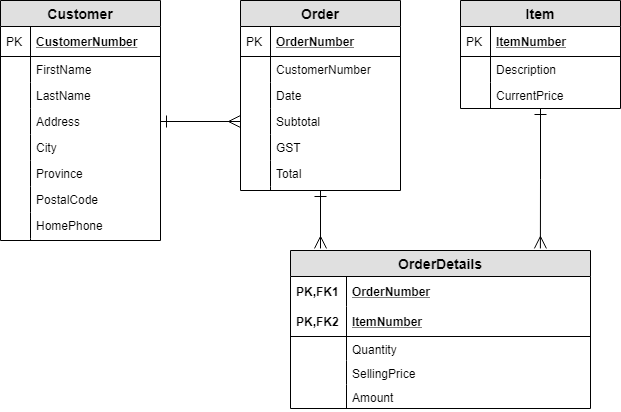

The diagram above was exported from draw.io. Its source (the exported page's mxGraphModel, read from the mxfile embedded in the PNG):
<mxGraphModel dx="1422" dy="794" grid="1" gridSize="10" guides="1" tooltips="1" connect="1" arrows="1" fold="1" page="1" pageScale="1" pageWidth="850" pageHeight="1100" math="0" shadow="0">
  <root>
    <mxCell id="0" />
    <mxCell id="1" parent="0" />
    <mxCell id="2" value="Customer" style="swimlane;fontStyle=1;childLayout=stackLayout;horizontal=1;startSize=26;fillColor=#e0e0e0;horizontalStack=0;resizeParent=1;resizeParentMax=0;resizeLast=0;collapsible=1;marginBottom=0;swimlaneFillColor=#ffffff;align=center;fontSize=14;" vertex="1" parent="1">
      <mxGeometry x="40" y="140" width="160" height="240" as="geometry" />
    </mxCell>
    <mxCell id="3" value="CustomerNumber" style="shape=partialRectangle;top=0;left=0;right=0;bottom=1;align=left;verticalAlign=middle;fillColor=none;spacingLeft=34;spacingRight=4;overflow=hidden;rotatable=0;points=[[0,0.5],[1,0.5]];portConstraint=eastwest;dropTarget=0;fontStyle=5;fontSize=12;" vertex="1" parent="2">
      <mxGeometry y="26" width="160" height="30" as="geometry" />
    </mxCell>
    <mxCell id="4" value="PK" style="shape=partialRectangle;top=0;left=0;bottom=0;fillColor=none;align=left;verticalAlign=middle;spacingLeft=4;spacingRight=4;overflow=hidden;rotatable=0;points=[];portConstraint=eastwest;part=1;fontSize=12;" vertex="1" connectable="0" parent="3">
      <mxGeometry width="30" height="30" as="geometry" />
    </mxCell>
    <mxCell id="5" value="FirstName" style="shape=partialRectangle;top=0;left=0;right=0;bottom=0;align=left;verticalAlign=top;fillColor=none;spacingLeft=34;spacingRight=4;overflow=hidden;rotatable=0;points=[[0,0.5],[1,0.5]];portConstraint=eastwest;dropTarget=0;fontSize=12;" vertex="1" parent="2">
      <mxGeometry y="56" width="160" height="26" as="geometry" />
    </mxCell>
    <mxCell id="6" value="" style="shape=partialRectangle;top=0;left=0;bottom=0;fillColor=none;align=left;verticalAlign=top;spacingLeft=4;spacingRight=4;overflow=hidden;rotatable=0;points=[];portConstraint=eastwest;part=1;fontSize=12;" vertex="1" connectable="0" parent="5">
      <mxGeometry width="30" height="26" as="geometry" />
    </mxCell>
    <mxCell id="7" value="LastName" style="shape=partialRectangle;top=0;left=0;right=0;bottom=0;align=left;verticalAlign=top;fillColor=none;spacingLeft=34;spacingRight=4;overflow=hidden;rotatable=0;points=[[0,0.5],[1,0.5]];portConstraint=eastwest;dropTarget=0;fontSize=12;" vertex="1" parent="2">
      <mxGeometry y="82" width="160" height="26" as="geometry" />
    </mxCell>
    <mxCell id="8" value="" style="shape=partialRectangle;top=0;left=0;bottom=0;fillColor=none;align=left;verticalAlign=top;spacingLeft=4;spacingRight=4;overflow=hidden;rotatable=0;points=[];portConstraint=eastwest;part=1;fontSize=12;" vertex="1" connectable="0" parent="7">
      <mxGeometry width="30" height="26" as="geometry" />
    </mxCell>
    <mxCell id="9" value="Address" style="shape=partialRectangle;top=0;left=0;right=0;bottom=0;align=left;verticalAlign=top;fillColor=none;spacingLeft=34;spacingRight=4;overflow=hidden;rotatable=0;points=[[0,0.5],[1,0.5]];portConstraint=eastwest;dropTarget=0;fontSize=12;" vertex="1" parent="2">
      <mxGeometry y="108" width="160" height="26" as="geometry" />
    </mxCell>
    <mxCell id="10" value="" style="shape=partialRectangle;top=0;left=0;bottom=0;fillColor=none;align=left;verticalAlign=top;spacingLeft=4;spacingRight=4;overflow=hidden;rotatable=0;points=[];portConstraint=eastwest;part=1;fontSize=12;" vertex="1" connectable="0" parent="9">
      <mxGeometry width="30" height="26" as="geometry" />
    </mxCell>
    <mxCell id="11" value="City" style="shape=partialRectangle;top=0;left=0;right=0;bottom=0;align=left;verticalAlign=top;fillColor=none;spacingLeft=34;spacingRight=4;overflow=hidden;rotatable=0;points=[[0,0.5],[1,0.5]];portConstraint=eastwest;dropTarget=0;fontSize=12;" vertex="1" parent="2">
      <mxGeometry y="134" width="160" height="26" as="geometry" />
    </mxCell>
    <mxCell id="12" value="" style="shape=partialRectangle;top=0;left=0;bottom=0;fillColor=none;align=left;verticalAlign=top;spacingLeft=4;spacingRight=4;overflow=hidden;rotatable=0;points=[];portConstraint=eastwest;part=1;fontSize=12;" vertex="1" connectable="0" parent="11">
      <mxGeometry width="30" height="26" as="geometry" />
    </mxCell>
    <mxCell id="13" value="Province" style="shape=partialRectangle;top=0;left=0;right=0;bottom=0;align=left;verticalAlign=top;fillColor=none;spacingLeft=34;spacingRight=4;overflow=hidden;rotatable=0;points=[[0,0.5],[1,0.5]];portConstraint=eastwest;dropTarget=0;fontSize=12;" vertex="1" parent="2">
      <mxGeometry y="160" width="160" height="26" as="geometry" />
    </mxCell>
    <mxCell id="14" value="" style="shape=partialRectangle;top=0;left=0;bottom=0;fillColor=none;align=left;verticalAlign=top;spacingLeft=4;spacingRight=4;overflow=hidden;rotatable=0;points=[];portConstraint=eastwest;part=1;fontSize=12;" vertex="1" connectable="0" parent="13">
      <mxGeometry width="30" height="26" as="geometry" />
    </mxCell>
    <mxCell id="15" value="PostalCode" style="shape=partialRectangle;top=0;left=0;right=0;bottom=0;align=left;verticalAlign=top;fillColor=none;spacingLeft=34;spacingRight=4;overflow=hidden;rotatable=0;points=[[0,0.5],[1,0.5]];portConstraint=eastwest;dropTarget=0;fontSize=12;" vertex="1" parent="2">
      <mxGeometry y="186" width="160" height="26" as="geometry" />
    </mxCell>
    <mxCell id="16" value="" style="shape=partialRectangle;top=0;left=0;bottom=0;fillColor=none;align=left;verticalAlign=top;spacingLeft=4;spacingRight=4;overflow=hidden;rotatable=0;points=[];portConstraint=eastwest;part=1;fontSize=12;" vertex="1" connectable="0" parent="15">
      <mxGeometry width="30" height="26" as="geometry" />
    </mxCell>
    <mxCell id="17" value="HomePhone" style="shape=partialRectangle;top=0;left=0;right=0;bottom=0;align=left;verticalAlign=top;fillColor=none;spacingLeft=34;spacingRight=4;overflow=hidden;rotatable=0;points=[[0,0.5],[1,0.5]];portConstraint=eastwest;dropTarget=0;fontSize=12;" vertex="1" parent="2">
      <mxGeometry y="212" width="160" height="26" as="geometry" />
    </mxCell>
    <mxCell id="18" value="" style="shape=partialRectangle;top=0;left=0;bottom=0;fillColor=none;align=left;verticalAlign=top;spacingLeft=4;spacingRight=4;overflow=hidden;rotatable=0;points=[];portConstraint=eastwest;part=1;fontSize=12;" vertex="1" connectable="0" parent="17">
      <mxGeometry width="30" height="26" as="geometry" />
    </mxCell>
    <mxCell id="19" value="" style="shape=partialRectangle;top=0;left=0;right=0;bottom=0;align=left;verticalAlign=top;fillColor=none;spacingLeft=34;spacingRight=4;overflow=hidden;rotatable=0;points=[[0,0.5],[1,0.5]];portConstraint=eastwest;dropTarget=0;fontSize=12;" vertex="1" parent="2">
      <mxGeometry y="238" width="160" height="2" as="geometry" />
    </mxCell>
    <mxCell id="20" value="" style="shape=partialRectangle;top=0;left=0;bottom=0;fillColor=none;align=left;verticalAlign=top;spacingLeft=4;spacingRight=4;overflow=hidden;rotatable=0;points=[];portConstraint=eastwest;part=1;fontSize=12;" vertex="1" connectable="0" parent="19">
      <mxGeometry width="30" height="2" as="geometry" />
    </mxCell>
    <mxCell id="21" style="edgeStyle=orthogonalEdgeStyle;rounded=0;orthogonalLoop=1;jettySize=auto;html=1;entryX=0.1;entryY=-0.013;entryDx=0;entryDy=0;entryPerimeter=0;startArrow=ERone;startFill=0;startSize=10;endArrow=ERmany;endFill=0;endSize=10;" edge="1" source="22" target="38" parent="1">
      <mxGeometry relative="1" as="geometry" />
    </mxCell>
    <mxCell id="22" value="Order" style="swimlane;fontStyle=1;childLayout=stackLayout;horizontal=1;startSize=26;fillColor=#e0e0e0;horizontalStack=0;resizeParent=1;resizeParentMax=0;resizeLast=0;collapsible=1;marginBottom=0;swimlaneFillColor=#ffffff;align=center;fontSize=14;" vertex="1" parent="1">
      <mxGeometry x="280" y="140" width="160" height="190" as="geometry" />
    </mxCell>
    <mxCell id="23" value="OrderNumber" style="shape=partialRectangle;top=0;left=0;right=0;bottom=1;align=left;verticalAlign=middle;fillColor=none;spacingLeft=34;spacingRight=4;overflow=hidden;rotatable=0;points=[[0,0.5],[1,0.5]];portConstraint=eastwest;dropTarget=0;fontStyle=5;fontSize=12;" vertex="1" parent="22">
      <mxGeometry y="26" width="160" height="30" as="geometry" />
    </mxCell>
    <mxCell id="24" value="PK" style="shape=partialRectangle;top=0;left=0;bottom=0;fillColor=none;align=left;verticalAlign=middle;spacingLeft=4;spacingRight=4;overflow=hidden;rotatable=0;points=[];portConstraint=eastwest;part=1;fontSize=12;" vertex="1" connectable="0" parent="23">
      <mxGeometry width="30" height="30" as="geometry" />
    </mxCell>
    <mxCell id="25" value="CustomerNumber" style="shape=partialRectangle;top=0;left=0;right=0;bottom=0;align=left;verticalAlign=top;fillColor=none;spacingLeft=34;spacingRight=4;overflow=hidden;rotatable=0;points=[[0,0.5],[1,0.5]];portConstraint=eastwest;dropTarget=0;fontSize=12;" vertex="1" parent="22">
      <mxGeometry y="56" width="160" height="26" as="geometry" />
    </mxCell>
    <mxCell id="26" value="" style="shape=partialRectangle;top=0;left=0;bottom=0;fillColor=none;align=left;verticalAlign=top;spacingLeft=4;spacingRight=4;overflow=hidden;rotatable=0;points=[];portConstraint=eastwest;part=1;fontSize=12;" vertex="1" connectable="0" parent="25">
      <mxGeometry width="30" height="26" as="geometry" />
    </mxCell>
    <mxCell id="27" value="Date" style="shape=partialRectangle;top=0;left=0;right=0;bottom=0;align=left;verticalAlign=top;fillColor=none;spacingLeft=34;spacingRight=4;overflow=hidden;rotatable=0;points=[[0,0.5],[1,0.5]];portConstraint=eastwest;dropTarget=0;fontSize=12;" vertex="1" parent="22">
      <mxGeometry y="82" width="160" height="26" as="geometry" />
    </mxCell>
    <mxCell id="28" value="" style="shape=partialRectangle;top=0;left=0;bottom=0;fillColor=none;align=left;verticalAlign=top;spacingLeft=4;spacingRight=4;overflow=hidden;rotatable=0;points=[];portConstraint=eastwest;part=1;fontSize=12;" vertex="1" connectable="0" parent="27">
      <mxGeometry width="30" height="26" as="geometry" />
    </mxCell>
    <mxCell id="29" value="Subtotal" style="shape=partialRectangle;top=0;left=0;right=0;bottom=0;align=left;verticalAlign=top;fillColor=none;spacingLeft=34;spacingRight=4;overflow=hidden;rotatable=0;points=[[0,0.5],[1,0.5]];portConstraint=eastwest;dropTarget=0;fontSize=12;" vertex="1" parent="22">
      <mxGeometry y="108" width="160" height="26" as="geometry" />
    </mxCell>
    <mxCell id="30" value="" style="shape=partialRectangle;top=0;left=0;bottom=0;fillColor=none;align=left;verticalAlign=top;spacingLeft=4;spacingRight=4;overflow=hidden;rotatable=0;points=[];portConstraint=eastwest;part=1;fontSize=12;" vertex="1" connectable="0" parent="29">
      <mxGeometry width="30" height="26" as="geometry" />
    </mxCell>
    <mxCell id="31" value="GST" style="shape=partialRectangle;top=0;left=0;right=0;bottom=0;align=left;verticalAlign=top;fillColor=none;spacingLeft=34;spacingRight=4;overflow=hidden;rotatable=0;points=[[0,0.5],[1,0.5]];portConstraint=eastwest;dropTarget=0;fontSize=12;" vertex="1" parent="22">
      <mxGeometry y="134" width="160" height="26" as="geometry" />
    </mxCell>
    <mxCell id="32" value="" style="shape=partialRectangle;top=0;left=0;bottom=0;fillColor=none;align=left;verticalAlign=top;spacingLeft=4;spacingRight=4;overflow=hidden;rotatable=0;points=[];portConstraint=eastwest;part=1;fontSize=12;" vertex="1" connectable="0" parent="31">
      <mxGeometry width="30" height="26" as="geometry" />
    </mxCell>
    <mxCell id="33" value="Total" style="shape=partialRectangle;top=0;left=0;right=0;bottom=0;align=left;verticalAlign=top;fillColor=none;spacingLeft=34;spacingRight=4;overflow=hidden;rotatable=0;points=[[0,0.5],[1,0.5]];portConstraint=eastwest;dropTarget=0;fontSize=12;" vertex="1" parent="22">
      <mxGeometry y="160" width="160" height="26" as="geometry" />
    </mxCell>
    <mxCell id="34" value="" style="shape=partialRectangle;top=0;left=0;bottom=0;fillColor=none;align=left;verticalAlign=top;spacingLeft=4;spacingRight=4;overflow=hidden;rotatable=0;points=[];portConstraint=eastwest;part=1;fontSize=12;" vertex="1" connectable="0" parent="33">
      <mxGeometry width="30" height="26" as="geometry" />
    </mxCell>
    <mxCell id="35" value="" style="shape=partialRectangle;top=0;left=0;right=0;bottom=0;align=left;verticalAlign=top;fillColor=none;spacingLeft=34;spacingRight=4;overflow=hidden;rotatable=0;points=[[0,0.5],[1,0.5]];portConstraint=eastwest;dropTarget=0;fontSize=12;" vertex="1" parent="22">
      <mxGeometry y="186" width="160" height="4" as="geometry" />
    </mxCell>
    <mxCell id="36" value="" style="shape=partialRectangle;top=0;left=0;bottom=0;fillColor=none;align=left;verticalAlign=top;spacingLeft=4;spacingRight=4;overflow=hidden;rotatable=0;points=[];portConstraint=eastwest;part=1;fontSize=12;" vertex="1" connectable="0" parent="35">
      <mxGeometry width="30" height="4" as="geometry" />
    </mxCell>
    <mxCell id="37" style="edgeStyle=orthogonalEdgeStyle;rounded=0;orthogonalLoop=1;jettySize=auto;html=1;exitX=1;exitY=0.5;exitDx=0;exitDy=0;entryX=0;entryY=0.5;entryDx=0;entryDy=0;endSize=10;startSize=10;endArrow=ERmany;endFill=0;startArrow=ERone;startFill=0;" edge="1" source="9" target="29" parent="1">
      <mxGeometry relative="1" as="geometry" />
    </mxCell>
    <mxCell id="38" value="OrderDetails" style="swimlane;fontStyle=1;childLayout=stackLayout;horizontal=1;startSize=26;fillColor=#e0e0e0;horizontalStack=0;resizeParent=1;resizeParentMax=0;resizeLast=0;collapsible=1;marginBottom=0;swimlaneFillColor=#ffffff;align=center;fontSize=14;" vertex="1" parent="1">
      <mxGeometry x="330" y="390" width="300" height="158" as="geometry" />
    </mxCell>
    <mxCell id="39" value="OrderNumber" style="shape=partialRectangle;top=0;left=0;right=0;bottom=0;align=left;verticalAlign=middle;fillColor=none;spacingLeft=60;spacingRight=4;overflow=hidden;rotatable=0;points=[[0,0.5],[1,0.5]];portConstraint=eastwest;dropTarget=0;fontStyle=5;fontSize=12;" vertex="1" parent="38">
      <mxGeometry y="26" width="300" height="30" as="geometry" />
    </mxCell>
    <mxCell id="40" value="PK,FK1" style="shape=partialRectangle;fontStyle=1;top=0;left=0;bottom=0;fillColor=none;align=left;verticalAlign=middle;spacingLeft=4;spacingRight=4;overflow=hidden;rotatable=0;points=[];portConstraint=eastwest;part=1;fontSize=12;" vertex="1" connectable="0" parent="39">
      <mxGeometry width="56" height="30" as="geometry" />
    </mxCell>
    <mxCell id="41" value="ItemNumber" style="shape=partialRectangle;top=0;left=0;right=0;bottom=1;align=left;verticalAlign=middle;fillColor=none;spacingLeft=60;spacingRight=4;overflow=hidden;rotatable=0;points=[[0,0.5],[1,0.5]];portConstraint=eastwest;dropTarget=0;fontStyle=5;fontSize=12;" vertex="1" parent="38">
      <mxGeometry y="56" width="300" height="30" as="geometry" />
    </mxCell>
    <mxCell id="42" value="PK,FK2" style="shape=partialRectangle;fontStyle=1;top=0;left=0;bottom=0;fillColor=none;align=left;verticalAlign=middle;spacingLeft=4;spacingRight=4;overflow=hidden;rotatable=0;points=[];portConstraint=eastwest;part=1;fontSize=12;" vertex="1" connectable="0" parent="41">
      <mxGeometry width="56" height="30" as="geometry" />
    </mxCell>
    <mxCell id="43" value="Quantity" style="shape=partialRectangle;top=0;left=0;right=0;bottom=0;align=left;verticalAlign=top;fillColor=none;spacingLeft=60;spacingRight=4;overflow=hidden;rotatable=0;points=[[0,0.5],[1,0.5]];portConstraint=eastwest;dropTarget=0;fontSize=12;" vertex="1" parent="38">
      <mxGeometry y="86" width="300" height="24" as="geometry" />
    </mxCell>
    <mxCell id="44" value="" style="shape=partialRectangle;top=0;left=0;bottom=0;fillColor=none;align=left;verticalAlign=top;spacingLeft=4;spacingRight=4;overflow=hidden;rotatable=0;points=[];portConstraint=eastwest;part=1;fontSize=12;" vertex="1" connectable="0" parent="43">
      <mxGeometry width="56" height="24" as="geometry" />
    </mxCell>
    <mxCell id="45" value="SellingPrice" style="shape=partialRectangle;top=0;left=0;right=0;bottom=0;align=left;verticalAlign=top;fillColor=none;spacingLeft=60;spacingRight=4;overflow=hidden;rotatable=0;points=[[0,0.5],[1,0.5]];portConstraint=eastwest;dropTarget=0;fontSize=12;" vertex="1" parent="38">
      <mxGeometry y="110" width="300" height="24" as="geometry" />
    </mxCell>
    <mxCell id="46" value="" style="shape=partialRectangle;top=0;left=0;bottom=0;fillColor=none;align=left;verticalAlign=top;spacingLeft=4;spacingRight=4;overflow=hidden;rotatable=0;points=[];portConstraint=eastwest;part=1;fontSize=12;" vertex="1" connectable="0" parent="45">
      <mxGeometry width="56" height="24" as="geometry" />
    </mxCell>
    <mxCell id="47" value="Amount" style="shape=partialRectangle;top=0;left=0;right=0;bottom=0;align=left;verticalAlign=top;fillColor=none;spacingLeft=60;spacingRight=4;overflow=hidden;rotatable=0;points=[[0,0.5],[1,0.5]];portConstraint=eastwest;dropTarget=0;fontSize=12;" vertex="1" parent="38">
      <mxGeometry y="134" width="300" height="24" as="geometry" />
    </mxCell>
    <mxCell id="48" value="" style="shape=partialRectangle;top=0;left=0;bottom=0;fillColor=none;align=left;verticalAlign=top;spacingLeft=4;spacingRight=4;overflow=hidden;rotatable=0;points=[];portConstraint=eastwest;part=1;fontSize=12;" vertex="1" connectable="0" parent="47">
      <mxGeometry width="56" height="24" as="geometry" />
    </mxCell>
    <mxCell id="49" style="edgeStyle=orthogonalEdgeStyle;rounded=0;orthogonalLoop=1;jettySize=auto;html=1;entryX=0.833;entryY=-0.013;entryDx=0;entryDy=0;entryPerimeter=0;startArrow=ERone;startFill=0;startSize=10;endArrow=ERmany;endFill=0;endSize=10;" edge="1" source="50" target="38" parent="1">
      <mxGeometry relative="1" as="geometry" />
    </mxCell>
    <mxCell id="50" value="Item" style="swimlane;fontStyle=1;childLayout=stackLayout;horizontal=1;startSize=26;fillColor=#e0e0e0;horizontalStack=0;resizeParent=1;resizeParentMax=0;resizeLast=0;collapsible=1;marginBottom=0;swimlaneFillColor=#ffffff;align=center;fontSize=14;" vertex="1" parent="1">
      <mxGeometry x="500" y="140" width="160" height="108" as="geometry" />
    </mxCell>
    <mxCell id="51" value="ItemNumber" style="shape=partialRectangle;top=0;left=0;right=0;bottom=1;align=left;verticalAlign=middle;fillColor=none;spacingLeft=34;spacingRight=4;overflow=hidden;rotatable=0;points=[[0,0.5],[1,0.5]];portConstraint=eastwest;dropTarget=0;fontStyle=5;fontSize=12;" vertex="1" parent="50">
      <mxGeometry y="26" width="160" height="30" as="geometry" />
    </mxCell>
    <mxCell id="52" value="PK" style="shape=partialRectangle;top=0;left=0;bottom=0;fillColor=none;align=left;verticalAlign=middle;spacingLeft=4;spacingRight=4;overflow=hidden;rotatable=0;points=[];portConstraint=eastwest;part=1;fontSize=12;" vertex="1" connectable="0" parent="51">
      <mxGeometry width="30" height="30" as="geometry" />
    </mxCell>
    <mxCell id="53" value="Description" style="shape=partialRectangle;top=0;left=0;right=0;bottom=0;align=left;verticalAlign=top;fillColor=none;spacingLeft=34;spacingRight=4;overflow=hidden;rotatable=0;points=[[0,0.5],[1,0.5]];portConstraint=eastwest;dropTarget=0;fontSize=12;" vertex="1" parent="50">
      <mxGeometry y="56" width="160" height="26" as="geometry" />
    </mxCell>
    <mxCell id="54" value="" style="shape=partialRectangle;top=0;left=0;bottom=0;fillColor=none;align=left;verticalAlign=top;spacingLeft=4;spacingRight=4;overflow=hidden;rotatable=0;points=[];portConstraint=eastwest;part=1;fontSize=12;" vertex="1" connectable="0" parent="53">
      <mxGeometry width="30" height="26" as="geometry" />
    </mxCell>
    <mxCell id="55" value="CurrentPrice" style="shape=partialRectangle;top=0;left=0;right=0;bottom=0;align=left;verticalAlign=top;fillColor=none;spacingLeft=34;spacingRight=4;overflow=hidden;rotatable=0;points=[[0,0.5],[1,0.5]];portConstraint=eastwest;dropTarget=0;fontSize=12;" vertex="1" parent="50">
      <mxGeometry y="82" width="160" height="26" as="geometry" />
    </mxCell>
    <mxCell id="56" value="" style="shape=partialRectangle;top=0;left=0;bottom=0;fillColor=none;align=left;verticalAlign=top;spacingLeft=4;spacingRight=4;overflow=hidden;rotatable=0;points=[];portConstraint=eastwest;part=1;fontSize=12;" vertex="1" connectable="0" parent="55">
      <mxGeometry width="30" height="26" as="geometry" />
    </mxCell>
  </root>
</mxGraphModel>